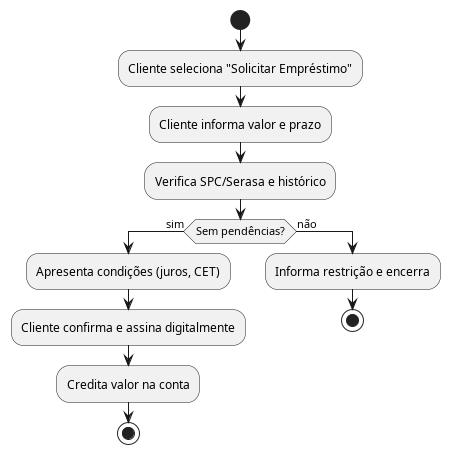

The diagram above was rendered by PlantUML. Its source (embedded in the PNG):
@startuml Emprestimo
start
:Cliente seleciona "Solicitar Empréstimo";
:Cliente informa valor e prazo;
:Verifica SPC/Serasa e histórico;
if (Sem pendências?) then (sim)
  :Apresenta condições (juros, CET);
  :Cliente confirma e assina digitalmente;
  :Credita valor na conta;
  stop
else (não)
  :Informa restrição e encerra;
  stop
endif
@enduml